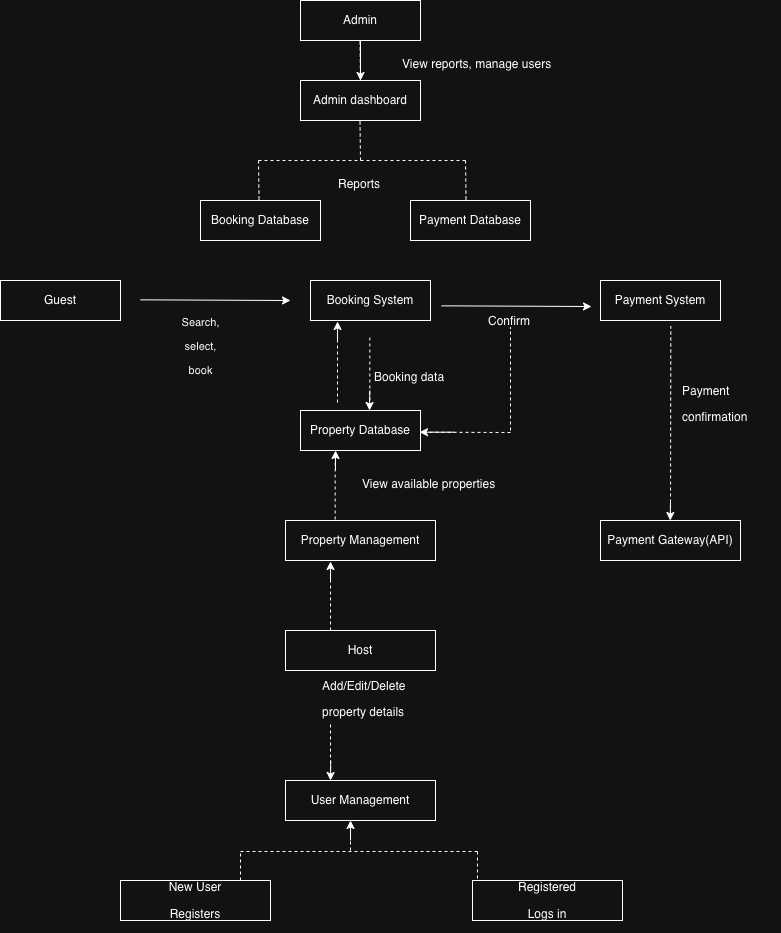

The diagram above was exported from draw.io. Its source (the exported page's mxGraphModel, read from the mxfile embedded in the PNG):
<mxGraphModel dx="1892" dy="1220" grid="1" gridSize="10" guides="1" tooltips="1" connect="1" arrows="1" fold="1" page="1" pageScale="1" pageWidth="850" pageHeight="1100" math="0" shadow="0">
  <root>
    <mxCell id="gG2FEZr77SepllwqhBD1-0" />
    <mxCell id="gG2FEZr77SepllwqhBD1-1" parent="gG2FEZr77SepllwqhBD1-0" />
    <mxCell id="yFm9J5oZNC_HISRp1W5N-14" value="" style="edgeStyle=orthogonalEdgeStyle;rounded=0;orthogonalLoop=1;jettySize=auto;html=1;" edge="1" parent="gG2FEZr77SepllwqhBD1-1" source="R6dFiJhvYm21CiI49tGf-0" target="R6dFiJhvYm21CiI49tGf-2">
      <mxGeometry relative="1" as="geometry" />
    </mxCell>
    <mxCell id="R6dFiJhvYm21CiI49tGf-0" value="Admin" style="rounded=0;whiteSpace=wrap;html=1;" parent="gG2FEZr77SepllwqhBD1-1" vertex="1">
      <mxGeometry x="350" y="40" width="120" height="40" as="geometry" />
    </mxCell>
    <mxCell id="R6dFiJhvYm21CiI49tGf-1" value="" style="endArrow=none;dashed=1;html=1;rounded=0;" parent="gG2FEZr77SepllwqhBD1-1" edge="1">
      <mxGeometry width="50" height="50" relative="1" as="geometry">
        <mxPoint x="410" y="120" as="sourcePoint" />
        <mxPoint x="409.5" y="80" as="targetPoint" />
      </mxGeometry>
    </mxCell>
    <mxCell id="R6dFiJhvYm21CiI49tGf-2" value="Admin dashboard" style="rounded=0;whiteSpace=wrap;html=1;" parent="gG2FEZr77SepllwqhBD1-1" vertex="1">
      <mxGeometry x="350" y="120" width="120" height="40" as="geometry" />
    </mxCell>
    <mxCell id="R6dFiJhvYm21CiI49tGf-3" value="" style="endArrow=none;dashed=1;html=1;rounded=0;" parent="gG2FEZr77SepllwqhBD1-1" edge="1">
      <mxGeometry width="50" height="50" relative="1" as="geometry">
        <mxPoint x="410" y="200" as="sourcePoint" />
        <mxPoint x="409.5" y="160" as="targetPoint" />
      </mxGeometry>
    </mxCell>
    <mxCell id="R6dFiJhvYm21CiI49tGf-5" value="" style="endArrow=none;dashed=1;html=1;rounded=0;" parent="gG2FEZr77SepllwqhBD1-1" edge="1">
      <mxGeometry width="50" height="50" relative="1" as="geometry">
        <mxPoint x="515" y="200" as="sourcePoint" />
        <mxPoint x="305" y="200" as="targetPoint" />
      </mxGeometry>
    </mxCell>
    <mxCell id="R6dFiJhvYm21CiI49tGf-6" value="" style="endArrow=none;dashed=1;html=1;rounded=0;" parent="gG2FEZr77SepllwqhBD1-1" edge="1">
      <mxGeometry width="50" height="50" relative="1" as="geometry">
        <mxPoint x="308.5" y="239" as="sourcePoint" />
        <mxPoint x="308" y="199" as="targetPoint" />
      </mxGeometry>
    </mxCell>
    <mxCell id="R6dFiJhvYm21CiI49tGf-7" value="" style="endArrow=none;dashed=1;html=1;rounded=0;" parent="gG2FEZr77SepllwqhBD1-1" edge="1">
      <mxGeometry width="50" height="50" relative="1" as="geometry">
        <mxPoint x="515.5" y="239" as="sourcePoint" />
        <mxPoint x="515" y="199" as="targetPoint" />
      </mxGeometry>
    </mxCell>
    <mxCell id="R6dFiJhvYm21CiI49tGf-8" value="Booking Database" style="rounded=0;whiteSpace=wrap;html=1;" parent="gG2FEZr77SepllwqhBD1-1" vertex="1">
      <mxGeometry x="250" y="240" width="120" height="40" as="geometry" />
    </mxCell>
    <mxCell id="R6dFiJhvYm21CiI49tGf-9" value="Payment Database" style="rounded=0;whiteSpace=wrap;html=1;" parent="gG2FEZr77SepllwqhBD1-1" vertex="1">
      <mxGeometry x="460" y="240" width="120" height="40" as="geometry" />
    </mxCell>
    <mxCell id="yFm9J5oZNC_HISRp1W5N-0" value="View reports, manage users" style="text;whiteSpace=wrap;" vertex="1" parent="gG2FEZr77SepllwqhBD1-1">
      <mxGeometry x="450" y="90" width="180" height="40" as="geometry" />
    </mxCell>
    <mxCell id="yFm9J5oZNC_HISRp1W5N-1" value="Reports" style="text;whiteSpace=wrap;" vertex="1" parent="gG2FEZr77SepllwqhBD1-1">
      <mxGeometry x="386" y="210" width="80" height="40" as="geometry" />
    </mxCell>
    <mxCell id="yFm9J5oZNC_HISRp1W5N-2" value="Guest" style="rounded=0;whiteSpace=wrap;html=1;" vertex="1" parent="gG2FEZr77SepllwqhBD1-1">
      <mxGeometry x="50" y="320" width="120" height="40" as="geometry" />
    </mxCell>
    <mxCell id="yFm9J5oZNC_HISRp1W5N-3" value="Booking System" style="rounded=0;whiteSpace=wrap;html=1;" vertex="1" parent="gG2FEZr77SepllwqhBD1-1">
      <mxGeometry x="360" y="320" width="120" height="40" as="geometry" />
    </mxCell>
    <mxCell id="yFm9J5oZNC_HISRp1W5N-4" value="Payment System" style="rounded=0;whiteSpace=wrap;html=1;" vertex="1" parent="gG2FEZr77SepllwqhBD1-1">
      <mxGeometry x="650" y="320" width="120" height="40" as="geometry" />
    </mxCell>
    <mxCell id="yFm9J5oZNC_HISRp1W5N-5" value="Property Database" style="rounded=0;whiteSpace=wrap;html=1;" vertex="1" parent="gG2FEZr77SepllwqhBD1-1">
      <mxGeometry x="350" y="450" width="120" height="40" as="geometry" />
    </mxCell>
    <mxCell id="yFm9J5oZNC_HISRp1W5N-6" value="Payment Gateway(API)" style="rounded=0;whiteSpace=wrap;html=1;" vertex="1" parent="gG2FEZr77SepllwqhBD1-1">
      <mxGeometry x="650" y="560" width="140" height="40" as="geometry" />
    </mxCell>
    <mxCell id="yFm9J5oZNC_HISRp1W5N-7" value="Property Management" style="rounded=0;whiteSpace=wrap;html=1;" vertex="1" parent="gG2FEZr77SepllwqhBD1-1">
      <mxGeometry x="335" y="560" width="150" height="40" as="geometry" />
    </mxCell>
    <mxCell id="yFm9J5oZNC_HISRp1W5N-8" value="" style="endArrow=classic;html=1;rounded=0;" edge="1" parent="gG2FEZr77SepllwqhBD1-1">
      <mxGeometry width="50" height="50" relative="1" as="geometry">
        <mxPoint x="190" y="339.33" as="sourcePoint" />
        <mxPoint x="340" y="340" as="targetPoint" />
      </mxGeometry>
    </mxCell>
    <mxCell id="yFm9J5oZNC_HISRp1W5N-9" value="&lt;meta charset=&quot;utf-8&quot;&gt;&lt;p data-pm-slice=&quot;0 0 []&quot;&gt;Search,&lt;/p&gt;&lt;p&gt;select,&lt;/p&gt;&lt;p&gt;book&lt;/p&gt;" style="endArrow=classic;html=1;rounded=0;" edge="1" parent="gG2FEZr77SepllwqhBD1-1">
      <mxGeometry x="-1" y="-244" width="50" height="50" relative="1" as="geometry">
        <mxPoint x="491" y="345.33" as="sourcePoint" />
        <mxPoint x="641" y="346" as="targetPoint" />
        <mxPoint x="-240" y="-203" as="offset" />
      </mxGeometry>
    </mxCell>
    <mxCell id="yFm9J5oZNC_HISRp1W5N-11" value="Confirm" style="text;whiteSpace=wrap;" vertex="1" parent="gG2FEZr77SepllwqhBD1-1">
      <mxGeometry x="536" y="347" width="80" height="40" as="geometry" />
    </mxCell>
    <mxCell id="yFm9J5oZNC_HISRp1W5N-12" value="" style="endArrow=none;dashed=1;html=1;rounded=0;" edge="1" parent="gG2FEZr77SepllwqhBD1-1">
      <mxGeometry width="50" height="50" relative="1" as="geometry">
        <mxPoint x="419.33" y="440" as="sourcePoint" />
        <mxPoint x="419.33" y="374" as="targetPoint" />
      </mxGeometry>
    </mxCell>
    <mxCell id="yFm9J5oZNC_HISRp1W5N-13" value="Booking data" style="text;whiteSpace=wrap;" vertex="1" parent="gG2FEZr77SepllwqhBD1-1">
      <mxGeometry x="422" y="403" width="100" height="40" as="geometry" />
    </mxCell>
    <mxCell id="yFm9J5oZNC_HISRp1W5N-15" value="" style="endArrow=none;dashed=1;html=1;rounded=0;entryX=0.586;entryY=1.042;entryDx=0;entryDy=0;entryPerimeter=0;" edge="1" parent="gG2FEZr77SepllwqhBD1-1">
      <mxGeometry width="50" height="50" relative="1" as="geometry">
        <mxPoint x="720" y="554" as="sourcePoint" />
        <mxPoint x="720.3199999999999" y="365.68000000000006" as="targetPoint" />
      </mxGeometry>
    </mxCell>
    <mxCell id="yFm9J5oZNC_HISRp1W5N-16" value="&lt;p data-pm-slice=&quot;0 0 []&quot;&gt;Payment &lt;/p&gt;&lt;p&gt;confirmation&lt;/p&gt;" style="text;whiteSpace=wrap;html=1;" vertex="1" parent="gG2FEZr77SepllwqhBD1-1">
      <mxGeometry x="730" y="405" width="100" height="90" as="geometry" />
    </mxCell>
    <mxCell id="yFm9J5oZNC_HISRp1W5N-17" value="" style="endArrow=none;dashed=1;html=1;rounded=0;" edge="1" parent="gG2FEZr77SepllwqhBD1-1">
      <mxGeometry width="50" height="50" relative="1" as="geometry">
        <mxPoint x="560" y="470" as="sourcePoint" />
        <mxPoint x="560" y="367" as="targetPoint" />
      </mxGeometry>
    </mxCell>
    <mxCell id="yFm9J5oZNC_HISRp1W5N-18" value="" style="endArrow=none;dashed=1;html=1;rounded=0;" edge="1" parent="gG2FEZr77SepllwqhBD1-1">
      <mxGeometry width="50" height="50" relative="1" as="geometry">
        <mxPoint x="560" y="472" as="sourcePoint" />
        <mxPoint x="470" y="471.72" as="targetPoint" />
      </mxGeometry>
    </mxCell>
    <mxCell id="yFm9J5oZNC_HISRp1W5N-19" value="" style="endArrow=classic;html=1;rounded=0;" edge="1" parent="gG2FEZr77SepllwqhBD1-1">
      <mxGeometry width="50" height="50" relative="1" as="geometry">
        <mxPoint x="504" y="471.71" as="sourcePoint" />
        <mxPoint x="469" y="471.71" as="targetPoint" />
      </mxGeometry>
    </mxCell>
    <mxCell id="yFm9J5oZNC_HISRp1W5N-21" value="" style="endArrow=classic;html=1;rounded=0;" edge="1" parent="gG2FEZr77SepllwqhBD1-1">
      <mxGeometry width="50" height="50" relative="1" as="geometry">
        <mxPoint x="720" y="540" as="sourcePoint" />
        <mxPoint x="719.71" y="560" as="targetPoint" />
      </mxGeometry>
    </mxCell>
    <mxCell id="yFm9J5oZNC_HISRp1W5N-22" value="" style="endArrow=none;dashed=1;html=1;rounded=0;" edge="1" parent="gG2FEZr77SepllwqhBD1-1">
      <mxGeometry width="50" height="50" relative="1" as="geometry">
        <mxPoint x="387" y="442" as="sourcePoint" />
        <mxPoint x="387" y="376" as="targetPoint" />
      </mxGeometry>
    </mxCell>
    <mxCell id="yFm9J5oZNC_HISRp1W5N-23" value="" style="endArrow=classic;html=1;rounded=0;" edge="1" parent="gG2FEZr77SepllwqhBD1-1">
      <mxGeometry width="50" height="50" relative="1" as="geometry">
        <mxPoint x="419.28999999999996" y="430" as="sourcePoint" />
        <mxPoint x="419" y="450" as="targetPoint" />
      </mxGeometry>
    </mxCell>
    <mxCell id="yFm9J5oZNC_HISRp1W5N-24" value="" style="endArrow=classic;html=1;rounded=0;exitX=0.083;exitY=0;exitDx=0;exitDy=0;exitPerimeter=0;" edge="1" parent="gG2FEZr77SepllwqhBD1-1">
      <mxGeometry width="50" height="50" relative="1" as="geometry">
        <mxPoint x="387.00000000000006" y="381" as="sourcePoint" />
        <mxPoint x="387.04" y="361" as="targetPoint" />
        <Array as="points">
          <mxPoint x="387.04" y="361" />
        </Array>
      </mxGeometry>
    </mxCell>
    <mxCell id="yFm9J5oZNC_HISRp1W5N-25" value="View available properties" style="text;whiteSpace=wrap;" vertex="1" parent="gG2FEZr77SepllwqhBD1-1">
      <mxGeometry x="410" y="510" width="170" height="40" as="geometry" />
    </mxCell>
    <mxCell id="yFm9J5oZNC_HISRp1W5N-26" value="" style="endArrow=none;dashed=1;html=1;rounded=0;" edge="1" parent="gG2FEZr77SepllwqhBD1-1">
      <mxGeometry width="50" height="50" relative="1" as="geometry">
        <mxPoint x="384.67" y="559" as="sourcePoint" />
        <mxPoint x="384.67" y="493" as="targetPoint" />
      </mxGeometry>
    </mxCell>
    <mxCell id="yFm9J5oZNC_HISRp1W5N-27" value="" style="endArrow=classic;html=1;rounded=0;exitX=0.083;exitY=0;exitDx=0;exitDy=0;exitPerimeter=0;" edge="1" parent="gG2FEZr77SepllwqhBD1-1">
      <mxGeometry width="50" height="50" relative="1" as="geometry">
        <mxPoint x="385" y="510" as="sourcePoint" />
        <mxPoint x="385.03999999999996" y="490" as="targetPoint" />
        <Array as="points">
          <mxPoint x="385.03999999999996" y="490" />
        </Array>
      </mxGeometry>
    </mxCell>
    <mxCell id="yFm9J5oZNC_HISRp1W5N-28" value="Host" style="rounded=0;whiteSpace=wrap;html=1;" vertex="1" parent="gG2FEZr77SepllwqhBD1-1">
      <mxGeometry x="335" y="670" width="150" height="40" as="geometry" />
    </mxCell>
    <mxCell id="yFm9J5oZNC_HISRp1W5N-29" value="User Management" style="rounded=0;whiteSpace=wrap;html=1;" vertex="1" parent="gG2FEZr77SepllwqhBD1-1">
      <mxGeometry x="335" y="820" width="150" height="40" as="geometry" />
    </mxCell>
    <mxCell id="yFm9J5oZNC_HISRp1W5N-30" value="&lt;p data-pm-slice=&quot;0 0 []&quot;&gt;New User&lt;/p&gt;&lt;p&gt;Registers&lt;/p&gt;" style="rounded=0;whiteSpace=wrap;html=1;" vertex="1" parent="gG2FEZr77SepllwqhBD1-1">
      <mxGeometry x="170" y="920" width="150" height="40" as="geometry" />
    </mxCell>
    <mxCell id="yFm9J5oZNC_HISRp1W5N-31" value="&lt;p data-pm-slice=&quot;1 1 []&quot;&gt;Registered &lt;/p&gt;&lt;p&gt;Logs in&lt;/p&gt;" style="rounded=0;whiteSpace=wrap;html=1;" vertex="1" parent="gG2FEZr77SepllwqhBD1-1">
      <mxGeometry x="522" y="920" width="150" height="40" as="geometry" />
    </mxCell>
    <mxCell id="yFm9J5oZNC_HISRp1W5N-32" value="&lt;p data-pm-slice=&quot;0 0 []&quot;&gt;Add/Edit/Delete &lt;/p&gt;&lt;p&gt;property details&lt;/p&gt;" style="text;whiteSpace=wrap;html=1;" vertex="1" parent="gG2FEZr77SepllwqhBD1-1">
      <mxGeometry x="370" y="700" width="90" height="60" as="geometry" />
    </mxCell>
    <mxCell id="yFm9J5oZNC_HISRp1W5N-33" value="" style="endArrow=none;dashed=1;html=1;rounded=0;" edge="1" parent="gG2FEZr77SepllwqhBD1-1">
      <mxGeometry width="50" height="50" relative="1" as="geometry">
        <mxPoint x="380" y="670" as="sourcePoint" />
        <mxPoint x="380" y="604" as="targetPoint" />
      </mxGeometry>
    </mxCell>
    <mxCell id="yFm9J5oZNC_HISRp1W5N-34" value="" style="endArrow=classic;html=1;rounded=0;exitX=0.083;exitY=0;exitDx=0;exitDy=0;exitPerimeter=0;" edge="1" parent="gG2FEZr77SepllwqhBD1-1">
      <mxGeometry width="50" height="50" relative="1" as="geometry">
        <mxPoint x="380" y="621" as="sourcePoint" />
        <mxPoint x="380.03999999999996" y="601" as="targetPoint" />
        <Array as="points">
          <mxPoint x="380.03999999999996" y="601" />
        </Array>
      </mxGeometry>
    </mxCell>
    <mxCell id="yFm9J5oZNC_HISRp1W5N-35" value="" style="endArrow=none;dashed=1;html=1;rounded=0;" edge="1" parent="gG2FEZr77SepllwqhBD1-1">
      <mxGeometry width="50" height="50" relative="1" as="geometry">
        <mxPoint x="380" y="815" as="sourcePoint" />
        <mxPoint x="380" y="763" as="targetPoint" />
      </mxGeometry>
    </mxCell>
    <mxCell id="yFm9J5oZNC_HISRp1W5N-38" value="" style="endArrow=classic;html=1;rounded=0;" edge="1" parent="gG2FEZr77SepllwqhBD1-1">
      <mxGeometry width="50" height="50" relative="1" as="geometry">
        <mxPoint x="380.28999999999996" y="800" as="sourcePoint" />
        <mxPoint x="380" y="820" as="targetPoint" />
      </mxGeometry>
    </mxCell>
    <mxCell id="yFm9J5oZNC_HISRp1W5N-39" value="" style="endArrow=none;dashed=1;html=1;rounded=0;" edge="1" parent="gG2FEZr77SepllwqhBD1-1">
      <mxGeometry width="50" height="50" relative="1" as="geometry">
        <mxPoint x="400" y="890" as="sourcePoint" />
        <mxPoint x="400" y="860" as="targetPoint" />
      </mxGeometry>
    </mxCell>
    <mxCell id="yFm9J5oZNC_HISRp1W5N-40" value="" style="endArrow=none;dashed=1;html=1;rounded=0;" edge="1" parent="gG2FEZr77SepllwqhBD1-1">
      <mxGeometry width="50" height="50" relative="1" as="geometry">
        <mxPoint x="290" y="891" as="sourcePoint" />
        <mxPoint x="530" y="891" as="targetPoint" />
      </mxGeometry>
    </mxCell>
    <mxCell id="yFm9J5oZNC_HISRp1W5N-41" value="" style="endArrow=none;dashed=1;html=1;rounded=0;" edge="1" parent="gG2FEZr77SepllwqhBD1-1">
      <mxGeometry width="50" height="50" relative="1" as="geometry">
        <mxPoint x="290" y="920" as="sourcePoint" />
        <mxPoint x="290" y="890" as="targetPoint" />
      </mxGeometry>
    </mxCell>
    <mxCell id="yFm9J5oZNC_HISRp1W5N-42" value="" style="endArrow=none;dashed=1;html=1;rounded=0;" edge="1" parent="gG2FEZr77SepllwqhBD1-1">
      <mxGeometry width="50" height="50" relative="1" as="geometry">
        <mxPoint x="527" y="918" as="sourcePoint" />
        <mxPoint x="527" y="888" as="targetPoint" />
      </mxGeometry>
    </mxCell>
    <mxCell id="yFm9J5oZNC_HISRp1W5N-43" value="" style="endArrow=classic;html=1;rounded=0;exitX=0.083;exitY=0;exitDx=0;exitDy=0;exitPerimeter=0;" edge="1" parent="gG2FEZr77SepllwqhBD1-1">
      <mxGeometry width="50" height="50" relative="1" as="geometry">
        <mxPoint x="400" y="880" as="sourcePoint" />
        <mxPoint x="400.03999999999996" y="860" as="targetPoint" />
        <Array as="points">
          <mxPoint x="400.03999999999996" y="860" />
        </Array>
      </mxGeometry>
    </mxCell>
  </root>
</mxGraphModel>